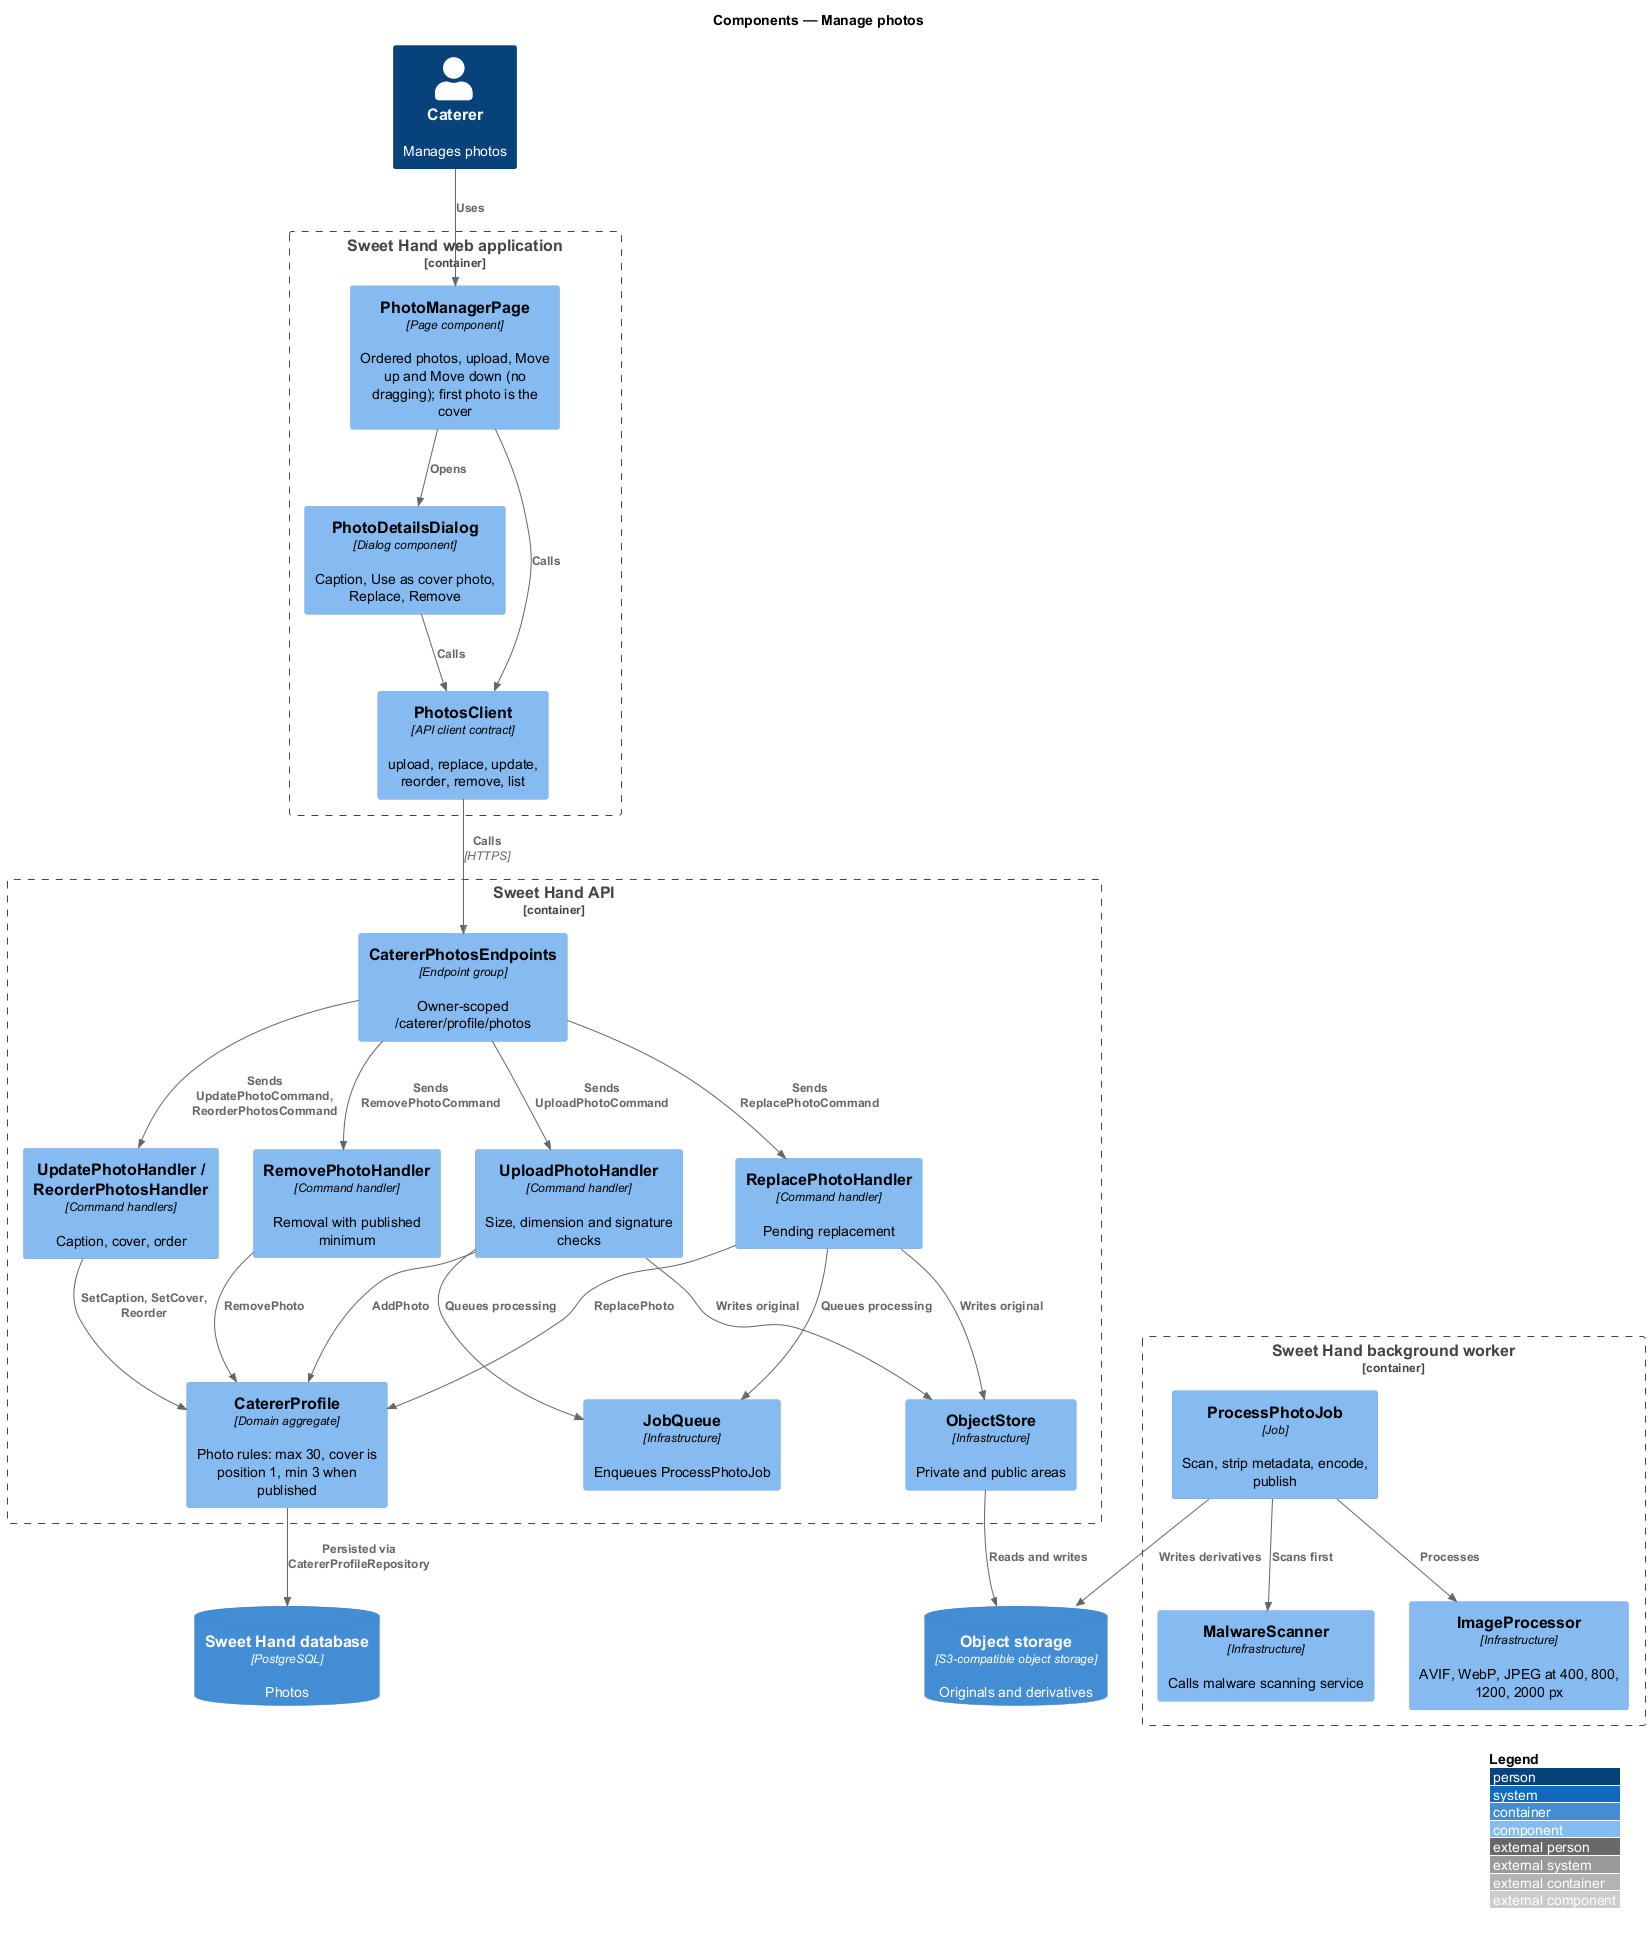

The diagram above was rendered by PlantUML. Its source (embedded in the PNG):
@startuml
!include <C4/C4_Component>
LAYOUT_WITH_LEGEND()
title Components — Manage photos

Person(caterer, "Caterer", "Manages photos")
Container_Boundary(web, "Sweet Hand web application") {
  Component(page, "PhotoManagerPage", "Page component", "Ordered photos, upload, Move up and Move down (no dragging); first photo is the cover")
  Component(dialog, "PhotoDetailsDialog", "Dialog component", "Caption, Use as cover photo, Replace, Remove")
  Component(client, "PhotosClient", "API client contract", "upload, replace, update, reorder, remove, list")
}
Container_Boundary(api, "Sweet Hand API") {
  Component(endpoints, "CatererPhotosEndpoints", "Endpoint group", "Owner-scoped /caterer/profile/photos")
  Component(upload, "UploadPhotoHandler", "Command handler", "Size, dimension and signature checks")
  Component(replace, "ReplacePhotoHandler", "Command handler", "Pending replacement")
  Component(update, "UpdatePhotoHandler / ReorderPhotosHandler", "Command handlers", "Caption, cover, order")
  Component(remove, "RemovePhotoHandler", "Command handler", "Removal with published minimum")
  Component(profile, "CatererProfile", "Domain aggregate", "Photo rules: max 30, cover is position 1, min 3 when published")
  Component(store, "ObjectStore", "Infrastructure", "Private and public areas")
  Component(jobs, "JobQueue", "Infrastructure", "Enqueues ProcessPhotoJob")
}
Container_Boundary(worker, "Sweet Hand background worker") {
  Component(process, "ProcessPhotoJob", "Job", "Scan, strip metadata, encode, publish")
  Component(scanner, "MalwareScanner", "Infrastructure", "Calls malware scanning service")
  Component(imaging, "ImageProcessor", "Infrastructure", "AVIF, WebP, JPEG at 400, 800, 1200, 2000 px")
}
ContainerDb(db, "Sweet Hand database", "PostgreSQL", "Photos")
ContainerDb(storage, "Object storage", "S3-compatible object storage", "Originals and derivatives")

Rel(caterer, page, "Uses")
Rel(page, dialog, "Opens")
Rel(page, client, "Calls")
Rel(dialog, client, "Calls")
Rel(client, endpoints, "Calls", "HTTPS")
Rel(endpoints, upload, "Sends UploadPhotoCommand")
Rel(endpoints, replace, "Sends ReplacePhotoCommand")
Rel(endpoints, update, "Sends UpdatePhotoCommand, ReorderPhotosCommand")
Rel(endpoints, remove, "Sends RemovePhotoCommand")
Rel(upload, profile, "AddPhoto")
Rel(replace, profile, "ReplacePhoto")
Rel(update, profile, "SetCaption, SetCover, Reorder")
Rel(remove, profile, "RemovePhoto")
Rel(upload, store, "Writes original")
Rel(replace, store, "Writes original")
Rel(upload, jobs, "Queues processing")
Rel(replace, jobs, "Queues processing")
Rel(profile, db, "Persisted via CatererProfileRepository")
Rel(process, scanner, "Scans first")
Rel(process, imaging, "Processes")
Rel(process, storage, "Writes derivatives")
Rel(store, storage, "Reads and writes")
@enduml